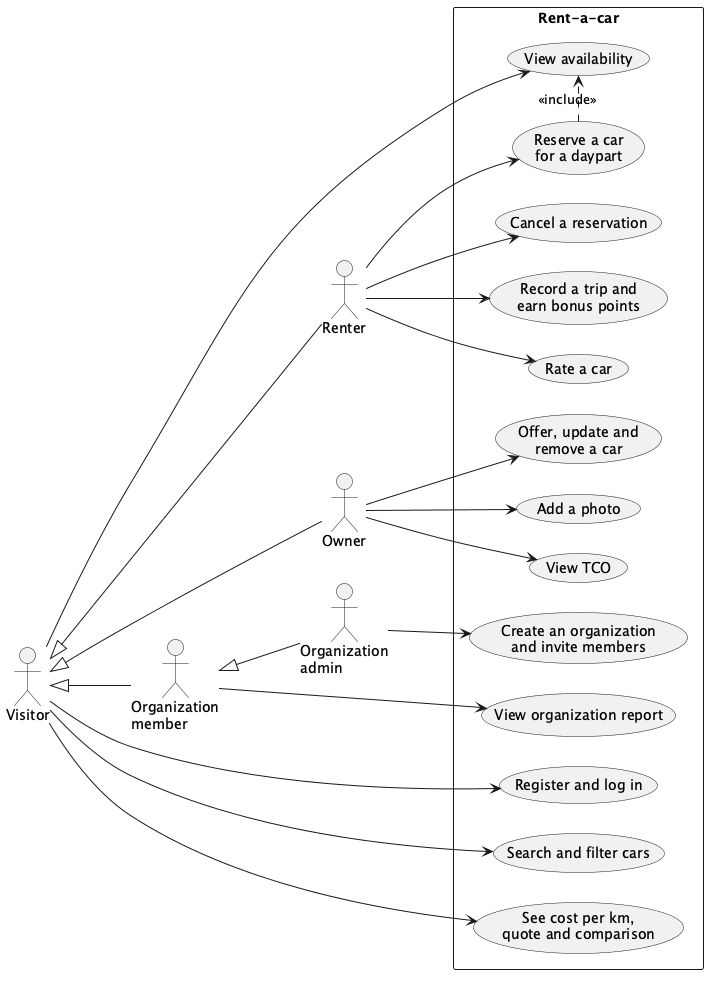

The diagram above was rendered by PlantUML. Its source (embedded in the PNG):
@startuml
' The architecturally relevant use cases: the ones that decide the design (cars of three types, availability per daypart, trips and bonus points, organizations).
' use-cases.puml has every use case.
left to right direction
skinparam nodesep 30
skinparam ranksep 80

actor Visitor
actor "Renter" as Renter
actor "Owner" as Owner
actor "Organization\nmember" as Member
actor "Organization\nadmin" as Admin
Visitor <|-- Renter
Visitor <|-- Owner
Visitor <|-- Member
Member <|-- Admin

rectangle "Rent-a-car" {
  usecase "Register and log in" as Reg
  usecase "Search and filter cars" as Search
  usecase "See cost per km,\nquote and comparison" as Costs
  usecase "View availability" as Avail
  usecase "Reserve a car\nfor a daypart" as Reserve
  usecase "Cancel a reservation" as Cancel
  usecase "Record a trip and\nearn bonus points" as Trip
  usecase "Rate a car" as Rate
  usecase "Offer, update and\nremove a car" as Offer
  usecase "Add a photo" as Photo
  usecase "View TCO" as Tco
  usecase "Create an organization\nand invite members" as Org
  usecase "View organization report" as Report
}

Visitor --> Reg
Visitor --> Search
Visitor --> Costs
Visitor --> Avail
Renter --> Reserve
Renter --> Cancel
Renter --> Trip
Renter --> Rate
Owner --> Offer
Owner --> Photo
Owner --> Tco
Admin --> Org
Member --> Report
Reserve .> Avail : <<include>>
@enduml